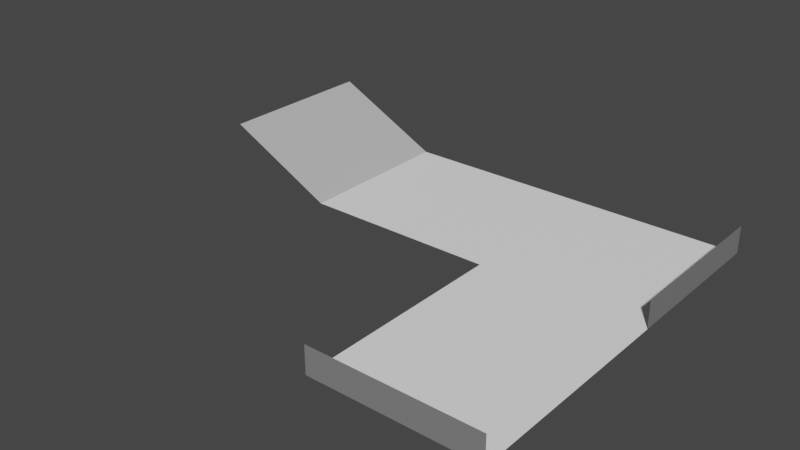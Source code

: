 # Source: level_00.blend  (saved by Blender 3.1.7; exported with 4.5.12 LTS)
import bpy
from mathutils import Matrix  # noqa: F401  (used for matrix-valued properties, if any)

bpy.ops.wm.read_factory_settings(use_empty=True)
scene = bpy.context.scene
scene.name = 'Scene'

# ---- collections
col_collection = bpy.data.collections.new('Collection'); scene.collection.children.link(col_collection)

# ---- materials (node trees are filled in below, after node groups)
mat_m0 = bpy.data.materials.new('M0')
mat_m0.use_transparent_shadow = False
mat_m1 = bpy.data.materials.new('M1')
mat_m1.use_transparent_shadow = False
mat_m2 = bpy.data.materials.new('M2')
mat_m2.use_transparent_shadow = False
mat_m3 = bpy.data.materials.new('M3')
mat_m3.use_transparent_shadow = False
mat_m4 = bpy.data.materials.new('M4')
mat_m4.use_transparent_shadow = False

# ---- material node trees
mat_m0.use_nodes = True; mat_m0.node_tree.nodes.clear()
_N = mat_m0.node_tree.nodes; _L = mat_m0.node_tree.links
n0 = _N.new('ShaderNodeBsdfPrincipled'); n0.name = 'Principled BSDF'; n0.location = (10, 300)
n0.distribution = 'GGX'
n0.subsurface_method = 'RANDOM_WALK_SKIN'
n0.inputs[0].default_value = (0.0, 0.0, 0.0, 1.0)
n0.inputs[3].default_value = 1.45
n0.inputs[27].default_value = (0.0, 0.0, 0.0, 1.0)
n0.inputs[28].default_value = 1.0
n1 = _N.new('ShaderNodeOutputMaterial'); n1.name = 'Material Output'; n1.location = (300, 300)
_L.new(n0.outputs[0], n1.inputs[0])
n1.is_active_output = True
mat_m1.use_nodes = True; mat_m1.node_tree.nodes.clear()
_N = mat_m1.node_tree.nodes; _L = mat_m1.node_tree.links
n0 = _N.new('ShaderNodeBsdfPrincipled'); n0.name = 'Principled BSDF'; n0.location = (10, 300)
n0.distribution = 'GGX'
n0.subsurface_method = 'RANDOM_WALK_SKIN'
n0.inputs[0].default_value = (0.05127, 0.05127, 0.05127, 1.0)
n0.inputs[3].default_value = 1.45
n0.inputs[27].default_value = (0.0, 0.0, 0.0, 1.0)
n0.inputs[28].default_value = 1.0
n1 = _N.new('ShaderNodeOutputMaterial'); n1.name = 'Material Output'; n1.location = (300, 300)
_L.new(n0.outputs[0], n1.inputs[0])
n1.is_active_output = True
mat_m2.use_nodes = True; mat_m2.node_tree.nodes.clear()
_N = mat_m2.node_tree.nodes; _L = mat_m2.node_tree.links
n0 = _N.new('ShaderNodeBsdfPrincipled'); n0.name = 'Principled BSDF'; n0.location = (10, 300)
n0.distribution = 'GGX'
n0.subsurface_method = 'RANDOM_WALK_SKIN'
n0.inputs[0].default_value = (0.2159, 0.2159, 0.2159, 1.0)
n0.inputs[3].default_value = 1.45
n0.inputs[27].default_value = (0.0, 0.0, 0.0, 1.0)
n0.inputs[28].default_value = 1.0
n1 = _N.new('ShaderNodeOutputMaterial'); n1.name = 'Material Output'; n1.location = (300, 300)
_L.new(n0.outputs[0], n1.inputs[0])
n1.is_active_output = True
mat_m3.use_nodes = True; mat_m3.node_tree.nodes.clear()
_N = mat_m3.node_tree.nodes; _L = mat_m3.node_tree.links
n0 = _N.new('ShaderNodeBsdfPrincipled'); n0.name = 'Principled BSDF'; n0.location = (10, 300)
n0.distribution = 'GGX'
n0.subsurface_method = 'RANDOM_WALK_SKIN'
n0.inputs[0].default_value = (0.5271, 0.5271, 0.5271, 1.0)
n0.inputs[3].default_value = 1.45
n0.inputs[27].default_value = (0.0, 0.0, 0.0, 1.0)
n0.inputs[28].default_value = 1.0
n1 = _N.new('ShaderNodeOutputMaterial'); n1.name = 'Material Output'; n1.location = (300, 300)
_L.new(n0.outputs[0], n1.inputs[0])
n1.is_active_output = True
mat_m4.use_nodes = True; mat_m4.node_tree.nodes.clear()
_N = mat_m4.node_tree.nodes; _L = mat_m4.node_tree.links
n0 = _N.new('ShaderNodeBsdfPrincipled'); n0.name = 'Principled BSDF'; n0.location = (10, 300)
n0.distribution = 'GGX'
n0.subsurface_method = 'RANDOM_WALK_SKIN'
n0.inputs[0].default_value = (1.0, 1.0, 1.0, 1.0)
n0.inputs[3].default_value = 1.45
n0.inputs[27].default_value = (0.0, 0.0, 0.0, 1.0)
n0.inputs[28].default_value = 1.0
n1 = _N.new('ShaderNodeOutputMaterial'); n1.name = 'Material Output'; n1.location = (300, 300)
_L.new(n0.outputs[0], n1.inputs[0])
n1.is_active_output = True

# ---- world
world_world = bpy.data.worlds.new('World'); scene.world = world_world
world_world.use_nodes = True; world_world.node_tree.nodes.clear()
_N = world_world.node_tree.nodes; _L = world_world.node_tree.links
n0 = _N.new('ShaderNodeOutputWorld'); n0.name = 'World Output'; n0.location = (300, 300)
n1 = _N.new('ShaderNodeBackground'); n1.name = 'Background'; n1.location = (10, 300)
n1.inputs[0].default_value = (0.05088, 0.05088, 0.05088, 1.0)
_L.new(n1.outputs[0], n0.inputs[0])
n0.is_active_output = True
world_world.color = (0.05088, 0.05088, 0.05088)
world_world.use_sun_shadow = False
world_world.sun_shadow_jitter_overblur = 0.0

# ---- meshes
me_plane = bpy.data.meshes.new('Plane')
me_plane.from_pydata([(-3.0, -6.0, 0.0), (3.0, -6.0, 0.0), (-3.0, 2.0, 0.0), (3.0, 8.0, 0.0), (-10.0, 8.0, 0.0), (-10.0, 2.0, 0.0), (3.0, 2.0, 0.0), (3.0, 2.0, 1.0), (3.0, 8.0, 1.0), (-3.0, -6.0, 1.0), (3.0, -6.0, 1.0), (-14.0, 8.0, 2.0), (-14.0, 2.0, 2.0)], [], [(0, 1, 6, 3, 4, 5, 2), (3, 6, 7, 8), (1, 0, 9, 10), (5, 4, 11, 12)])
me_plane.polygons.foreach_set('material_index', [4, 2, 2, 3])
_uv = me_plane.uv_layers.new(name='UVMap')
_uv.uv.foreach_set('vector', [0.0, 0.0, 1.0, 0.0, 1.0, 0.5, 1.0, 1.0, 0.5, 1.0, 0.25, 1.0, 0.0, 1.0, 1.0, 1.0, 1.0, 0.5, 1.0, 0.5, 1.0, 1.0, 1.0, 0.0, 0.0, 0.0, 0.0, 0.0, 1.0, 0.0, 0.25, 1.0, 0.5, 1.0, 0.5, 1.0, 0.25, 1.0])
me_plane.materials.append(mat_m0)
me_plane.materials.append(mat_m1)
me_plane.materials.append(mat_m2)
me_plane.materials.append(mat_m3)
me_plane.materials.append(mat_m4)
me_plane.use_remesh_fix_poles = True
me_plane.use_remesh_preserve_attributes = False
me_plane.update()

# ---- objects
ob_levelmesh = bpy.data.objects.new('LevelMesh', me_plane)

# ---- transforms, parenting, visibility, modifiers, constraints
ob_levelmesh.location = (0.0, 0.0, 0.0)
_m = ob_levelmesh.modifiers.new('Triangulate', 'TRIANGULATE')
_m.quad_method = 'BEAUTY'
_m.keep_custom_normals = True

# ---- collection membership
col_collection.objects.link(ob_levelmesh)

# ---- scene / render settings (as saved in the file)
scene.frame_start = 1; scene.frame_end = 250; scene.frame_set(1)
scene.render.engine = 'BLENDER_EEVEE_NEXT'
scene.cycles.sampling_pattern = 'TABULATED_SOBOL'
scene.cycles.use_light_tree = False
scene.view_settings.view_transform = 'Filmic'
bpy.context.view_layer.update()

# ---- added for rendering (the .blend has no active camera and no usable light): camera, sun
cam_auto = bpy.data.cameras.new('AutoCamera')
cam_auto.lens = 50.0
cam_auto.sensor_width = 36.0
cam_auto.clip_end = 1000.0
ob_auto_camera = bpy.data.objects.new('AutoCamera', cam_auto)
scene.collection.objects.link(ob_auto_camera)
ob_auto_camera.location = (14.9598, -23.5518, 17.3678)
ob_auto_camera.rotation_euler = (1.09748, -7.21219e-08, 0.694738)
scene.camera = ob_auto_camera
light_auto_sun = bpy.data.lights.new('AutoSun', 'SUN')
light_auto_sun.energy = 3.0
light_auto_sun.angle = 0.0523599
ob_auto_sun = bpy.data.objects.new('AutoSun', light_auto_sun)
scene.collection.objects.link(ob_auto_sun)
ob_auto_sun.rotation_euler = (0.872665, 0.174533, 0.523599)
bpy.context.view_layer.update()
